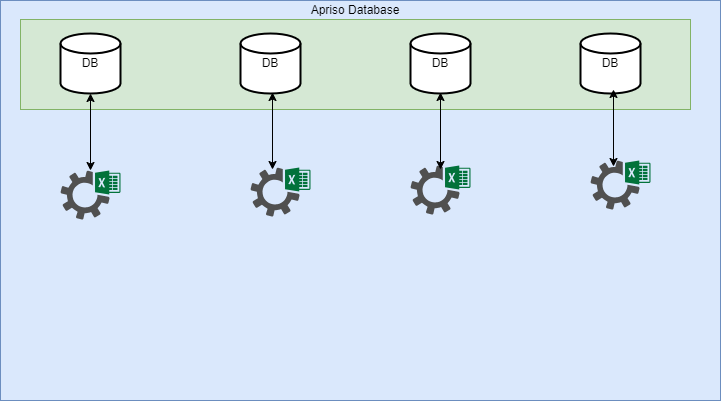

The diagram above was exported from draw.io. Its source (the exported page's mxGraphModel, read from the mxfile embedded in the PNG):
<mxGraphModel dx="826" dy="473" grid="1" gridSize="10" guides="1" tooltips="1" connect="1" arrows="1" fold="1" page="1" pageScale="1" pageWidth="850" pageHeight="1100" math="0" shadow="0">
  <root>
    <mxCell id="0" />
    <mxCell id="1" parent="0" />
    <mxCell id="3v_uxuZGH43tx_r2df6Z-1" value="" style="rounded=0;whiteSpace=wrap;html=1;fillColor=#dae8fc;strokeColor=#6c8ebf;" vertex="1" parent="1">
      <mxGeometry x="80" y="40" width="720" height="400" as="geometry" />
    </mxCell>
    <mxCell id="3v_uxuZGH43tx_r2df6Z-2" value="Apriso Database" style="rounded=0;whiteSpace=wrap;html=1;fillColor=#d5e8d4;strokeColor=#82b366;align=center;labelPosition=center;verticalLabelPosition=top;verticalAlign=bottom;" vertex="1" parent="1">
      <mxGeometry x="100" y="59" width="670" height="90" as="geometry" />
    </mxCell>
    <mxCell id="3v_uxuZGH43tx_r2df6Z-3" value="DB" style="strokeWidth=2;html=1;shape=mxgraph.flowchart.database;whiteSpace=wrap;" vertex="1" parent="1">
      <mxGeometry x="140" y="73" width="60" height="60" as="geometry" />
    </mxCell>
    <mxCell id="3v_uxuZGH43tx_r2df6Z-4" value="DB" style="strokeWidth=2;html=1;shape=mxgraph.flowchart.database;whiteSpace=wrap;" vertex="1" parent="1">
      <mxGeometry x="320" y="73" width="60" height="60" as="geometry" />
    </mxCell>
    <mxCell id="3v_uxuZGH43tx_r2df6Z-5" value="DB" style="strokeWidth=2;html=1;shape=mxgraph.flowchart.database;whiteSpace=wrap;" vertex="1" parent="1">
      <mxGeometry x="490" y="73" width="60" height="60" as="geometry" />
    </mxCell>
    <mxCell id="3v_uxuZGH43tx_r2df6Z-6" value="DB" style="strokeWidth=2;html=1;shape=mxgraph.flowchart.database;whiteSpace=wrap;" vertex="1" parent="1">
      <mxGeometry x="660" y="73" width="60" height="60" as="geometry" />
    </mxCell>
    <mxCell id="3v_uxuZGH43tx_r2df6Z-7" value="" style="sketch=0;pointerEvents=1;shadow=0;dashed=0;html=1;strokeColor=none;fillColor=#505050;labelPosition=center;verticalLabelPosition=bottom;verticalAlign=top;outlineConnect=0;align=center;shape=mxgraph.office.services.excel_services;" vertex="1" parent="1">
      <mxGeometry x="140" y="210" width="60" height="49" as="geometry" />
    </mxCell>
    <mxCell id="3v_uxuZGH43tx_r2df6Z-8" value="" style="sketch=0;pointerEvents=1;shadow=0;dashed=0;html=1;strokeColor=none;fillColor=#505050;labelPosition=center;verticalLabelPosition=bottom;verticalAlign=top;outlineConnect=0;align=center;shape=mxgraph.office.services.excel_services;" vertex="1" parent="1">
      <mxGeometry x="330" y="207" width="60" height="49" as="geometry" />
    </mxCell>
    <mxCell id="3v_uxuZGH43tx_r2df6Z-9" value="" style="sketch=0;pointerEvents=1;shadow=0;dashed=0;html=1;strokeColor=none;fillColor=#505050;labelPosition=center;verticalLabelPosition=bottom;verticalAlign=top;outlineConnect=0;align=center;shape=mxgraph.office.services.excel_services;" vertex="1" parent="1">
      <mxGeometry x="490" y="205" width="60" height="49" as="geometry" />
    </mxCell>
    <mxCell id="3v_uxuZGH43tx_r2df6Z-10" value="" style="sketch=0;pointerEvents=1;shadow=0;dashed=0;html=1;strokeColor=none;fillColor=#505050;labelPosition=center;verticalLabelPosition=bottom;verticalAlign=top;outlineConnect=0;align=center;shape=mxgraph.office.services.excel_services;" vertex="1" parent="1">
      <mxGeometry x="670" y="200" width="60" height="49" as="geometry" />
    </mxCell>
    <mxCell id="3v_uxuZGH43tx_r2df6Z-11" value="" style="endArrow=classic;startArrow=classic;html=1;rounded=0;entryX=0.5;entryY=1;entryDx=0;entryDy=0;entryPerimeter=0;" edge="1" parent="1" source="3v_uxuZGH43tx_r2df6Z-7" target="3v_uxuZGH43tx_r2df6Z-3">
      <mxGeometry width="50" height="50" relative="1" as="geometry">
        <mxPoint x="400" y="270" as="sourcePoint" />
        <mxPoint x="450" y="220" as="targetPoint" />
      </mxGeometry>
    </mxCell>
    <mxCell id="3v_uxuZGH43tx_r2df6Z-13" value="" style="endArrow=classic;startArrow=classic;html=1;rounded=0;entryX=0.5;entryY=1;entryDx=0;entryDy=0;entryPerimeter=0;" edge="1" parent="1">
      <mxGeometry width="50" height="50" relative="1" as="geometry">
        <mxPoint x="352" y="209" as="sourcePoint" />
        <mxPoint x="352" y="132" as="targetPoint" />
      </mxGeometry>
    </mxCell>
    <mxCell id="3v_uxuZGH43tx_r2df6Z-14" value="" style="endArrow=classic;startArrow=classic;html=1;rounded=0;entryX=0.5;entryY=1;entryDx=0;entryDy=0;entryPerimeter=0;" edge="1" parent="1">
      <mxGeometry width="50" height="50" relative="1" as="geometry">
        <mxPoint x="520" y="209" as="sourcePoint" />
        <mxPoint x="520" y="132" as="targetPoint" />
      </mxGeometry>
    </mxCell>
    <mxCell id="3v_uxuZGH43tx_r2df6Z-15" value="" style="endArrow=classic;startArrow=classic;html=1;rounded=0;entryX=0.5;entryY=1;entryDx=0;entryDy=0;entryPerimeter=0;" edge="1" parent="1">
      <mxGeometry width="50" height="50" relative="1" as="geometry">
        <mxPoint x="693" y="206" as="sourcePoint" />
        <mxPoint x="693" y="129" as="targetPoint" />
      </mxGeometry>
    </mxCell>
  </root>
</mxGraphModel>